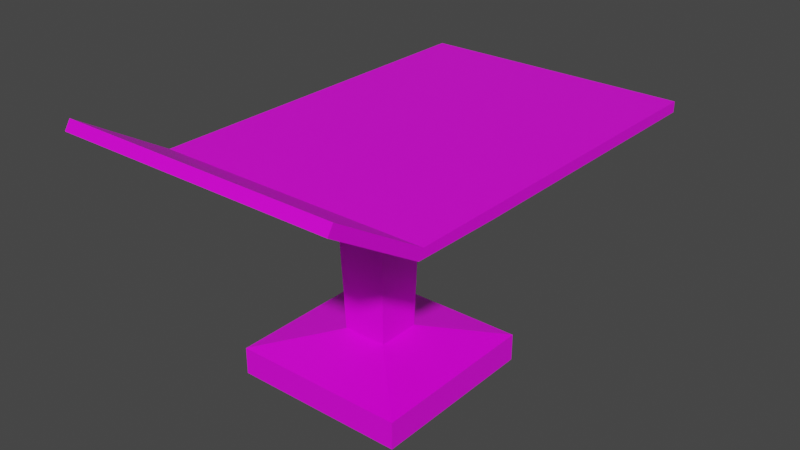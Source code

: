 # Source: MetalLiege.blend  (saved by Blender 3.1.7; exported with 4.5.12 LTS)
import bpy
from mathutils import Matrix  # noqa: F401  (used for matrix-valued properties, if any)

bpy.ops.wm.read_factory_settings(use_empty=True)
scene = bpy.context.scene
scene.name = 'Scene'

# ---- collections
col_collection = bpy.data.collections.new('Collection'); scene.collection.children.link(col_collection)

# ---- images (referenced by path relative to the original .blend; pixels are not part of the script)
import os
ASSET_DIR = os.environ.get("B2B_ASSET_DIR", "")  # directory of the original .blend (textures are referenced by path, not embedded)
HERE = os.path.dirname(os.path.abspath(__file__))  # packed textures are extracted next to this script under _unpacked/

def load_image(name, relpath, width, height, colorspace="sRGB"):
    """Load a texture the original file referenced (path relative to the .blend, or extracted next to this script)."""
    p = next((c for c in (os.path.join(HERE, relpath), os.path.join(ASSET_DIR, relpath)) if relpath and os.path.exists(c)), "")
    if p:
        img = bpy.data.images.load(p, check_existing=True)
        img.name = name
    else:  # same state as the original file: an image datablock whose file is absent (Cycles renders it pink)
        img = bpy.data.images.new(name, width, height)
        img.source = "FILE"
        img.filepath = "//" + (relpath or name)
    img.colorspace_settings.name = colorspace
    return img
img_metal032_2k_color_jpg = load_image('Metal032_2K_Color.jpg', 'Metal032_2K-JPG/Metal032_2K_Color.jpg', 1024, 1024, 'sRGB')

# ---- materials (node trees are filled in below, after node groups)
mat_material = bpy.data.materials.new('Material')
mat_material.alpha_threshold = 0.0
mat_material.use_transparent_shadow = False
mat_material.line_color = (0.0, 0.0, 0.0, 1.0)

# ---- material node trees
mat_material.use_nodes = True; mat_material.node_tree.nodes.clear()
_N = mat_material.node_tree.nodes; _L = mat_material.node_tree.links
n0 = _N.new('ShaderNodeOutputMaterial'); n0.name = 'Material Output'; n0.location = (300, 300)
n1 = _N.new('ShaderNodeBsdfPrincipled'); n1.name = 'Principled BSDF'; n1.location = (10, 300)
n1.distribution = 'GGX'
n1.subsurface_method = 'RANDOM_WALK_SKIN'
n1.inputs[2].default_value = 0.4
n1.inputs[3].default_value = 1.45
n1.inputs[27].default_value = (0.0, 0.0, 0.0, 1.0)
n1.inputs[28].default_value = 1.0
n2 = _N.new('ShaderNodeTexImage'); n2.name = 'Image Texture'; n2.location = (-385, 135)
n2.image = img_metal032_2k_color_jpg
_L.new(n1.outputs[0], n0.inputs[0])
_L.new(n2.outputs[0], n1.inputs[0])
n0.is_active_output = True

# ---- world
world_world = bpy.data.worlds.new('World'); scene.world = world_world
world_world.use_nodes = True; world_world.node_tree.nodes.clear()
_N = world_world.node_tree.nodes; _L = world_world.node_tree.links
n0 = _N.new('ShaderNodeOutputWorld'); n0.name = 'World Output'; n0.location = (300, 300)
n1 = _N.new('ShaderNodeBackground'); n1.name = 'Background'; n1.location = (10, 300)
n1.inputs[0].default_value = (0.05088, 0.05088, 0.05088, 1.0)
_L.new(n1.outputs[0], n0.inputs[0])
n0.is_active_output = True
world_world.color = (0.05088, 0.05088, 0.05088)
world_world.use_sun_shadow = False
world_world.sun_shadow_jitter_overblur = 0.0

# ---- meshes
me_cube = bpy.data.meshes.new('Cube')
me_cube.from_pydata([(0.7063, 0.7063, -0.6817), (0.7063, -0.7063, -0.6817), (-0.7063, 0.7063, -0.6817), (-0.7063, -0.7063, -0.6817), (0.1779, 0.1779, 0.731), (0.7063, 0.7063, 0.2026), (0.1779, -0.1779, 0.731), (0.7063, -0.7063, 0.2026), (-0.1779, 0.1779, 0.731), (-0.7063, 0.7063, 0.2026), (-0.1779, -0.1779, 0.731), (-0.7063, -0.7063, 0.2026), (0.2169, 0.2025, 6.084), (0.2169, -0.2304, 6.084), (-0.2161, 0.2025, 6.084), (-0.2161, -0.2304, 6.084), (0.2169, 0.2025, 6.429), (0.2169, -0.2304, 6.429), (-0.2161, 0.2025, 6.429), (-0.2161, -0.2304, 6.429), (0.2169, 2.132, 6.084), (-0.2161, 2.132, 6.084), (0.2169, 2.132, 6.429), (-0.2161, 2.132, 6.429), (1.12, 0.2025, 6.084), (1.12, -0.2304, 6.084), (1.12, 0.2025, 6.429), (1.12, -0.2304, 6.429), (1.12, 2.132, 6.084), (1.12, 2.132, 6.429), (-1.109, 0.2025, 6.084), (-1.109, -0.2304, 6.084), (-1.109, 0.2025, 6.429), (-1.109, -0.2304, 6.429), (-1.109, 2.132, 6.084), (-1.109, 2.132, 6.429), (0.2169, -0.9522, 6.133), (-0.2161, -0.9522, 6.133), (0.2169, -0.9074, 6.427), (-0.2161, -0.9074, 6.427), (1.12, -0.9522, 6.133), (1.12, -0.9074, 6.427), (-1.109, -0.9522, 6.133), (-1.109, -0.9074, 6.427), (0.2169, -1.692, 7.934), (-0.2161, -1.692, 7.934), (0.2169, -1.647, 8.229), (-0.2161, -1.647, 8.229), (1.12, -1.692, 7.934), (1.12, -1.647, 8.229), (-1.109, -1.692, 7.934), (-1.109, -1.647, 8.229)], [], [(1, 7, 11, 3), (3, 11, 9, 2), (2, 0, 1, 3), (8, 10, 15, 14), (0, 5, 7, 1), (6, 10, 11, 7), (4, 6, 7, 5), (10, 8, 9, 11), (8, 4, 5, 9), (2, 9, 5, 0), (12, 14, 21, 20), (6, 4, 12, 13), (10, 6, 13, 15), (4, 8, 14, 12), (16, 18, 19, 17), (22, 16, 26, 29), (33, 31, 42, 43), (17, 19, 39, 38), (20, 21, 23, 22), (19, 18, 32, 33), (19, 33, 43, 39), (18, 16, 22, 23), (25, 24, 26, 27), (26, 24, 28, 29), (13, 12, 24, 25), (12, 20, 28, 24), (20, 22, 29, 28), (16, 17, 27, 26), (30, 31, 33, 32), (30, 32, 35, 34), (14, 15, 31, 30), (18, 23, 35, 32), (21, 14, 30, 34), (23, 21, 34, 35), (36, 40, 48, 44), (41, 38, 46, 49), (39, 43, 51, 47), (13, 25, 40, 36), (31, 15, 37, 42), (15, 13, 36, 37), (27, 17, 38, 41), (25, 27, 41, 40), (45, 47, 51, 50), (45, 44, 46, 47), (46, 44, 48, 49), (37, 36, 44, 45), (42, 37, 45, 50), (43, 42, 50, 51), (40, 41, 49, 48), (38, 39, 47, 46)])
_uv = me_cube.uv_layers.new(name='UVMap')
_uv.uv.foreach_set('vector', [0.375, 0.75, 0.5315, 0.75, 0.5315, 1.0, 0.375, 1.0, 0.375, 0.0, 0.5315, 0.0, 0.5315, 0.25, 0.375, 0.25, 0.125, 0.5, 0.375, 0.5, 0.375, 0.75, 0.125, 0.75, 0.7815, 0.5935, 0.7815, 0.6565, 0.7815, 0.6565, 0.7815, 0.5935, 0.375, 0.5, 0.5315, 0.5, 0.5315, 0.75, 0.375, 0.75, 0.7185, 0.6565, 0.7815, 0.6565, 0.875, 0.75, 0.625, 0.75, 0.7185, 0.5935, 0.7185, 0.6565, 0.5315, 0.75, 0.5315, 0.5, 0.7815, 0.6565, 0.7815, 0.5935, 0.875, 0.5, 0.875, 0.75, 0.7815, 0.5935, 0.7185, 0.5935, 0.625, 0.5, 0.875, 0.5, 0.375, 0.25, 0.5315, 0.25, 0.5315, 0.5, 0.375, 0.5, 0.7185, 0.5935, 0.7815, 0.5935, 0.7815, 0.5935, 0.7185, 0.5935, 0.7185, 0.6565, 0.7185, 0.5935, 0.7185, 0.5935, 0.7185, 0.6565, 0.7815, 0.6565, 0.7185, 0.6565, 0.7185, 0.6565, 0.7815, 0.6565, 0.7185, 0.5935, 0.7815, 0.5935, 0.7815, 0.5935, 0.7185, 0.5935, 0.7185, 0.5935, 0.7815, 0.5935, 0.7815, 0.6565, 0.7185, 0.6565, 0.7185, 0.5935, 0.7185, 0.5935, 0.7185, 0.5935, 0.7185, 0.5935, 0.7815, 0.6565, 0.7815, 0.6565, 0.7815, 0.6565, 0.7815, 0.6565, 0.7185, 0.6565, 0.7815, 0.6565, 0.7815, 0.6565, 0.7185, 0.6565, 0.7185, 0.5935, 0.7815, 0.5935, 0.7815, 0.5935, 0.7185, 0.5935, 0.7815, 0.6565, 0.7815, 0.5935, 0.7815, 0.5935, 0.7815, 0.6565, 0.7815, 0.6565, 0.7815, 0.6565, 0.7815, 0.6565, 0.7815, 0.6565, 0.7815, 0.5935, 0.7185, 0.5935, 0.7185, 0.5935, 0.7815, 0.5935, 0.7185, 0.6565, 0.7185, 0.5935, 0.7185, 0.5935, 0.7185, 0.6565, 0.7185, 0.5935, 0.7185, 0.5935, 0.7185, 0.5935, 0.7185, 0.5935, 0.7185, 0.6565, 0.7185, 0.5935, 0.7185, 0.5935, 0.7185, 0.6565, 0.7185, 0.5935, 0.7185, 0.5935, 0.7185, 0.5935, 0.7185, 0.5935, 0.7185, 0.5935, 0.7185, 0.5935, 0.7185, 0.5935, 0.7185, 0.5935, 0.7185, 0.5935, 0.7185, 0.6565, 0.7185, 0.6565, 0.7185, 0.5935, 0.7815, 0.5935, 0.7815, 0.6565, 0.7815, 0.6565, 0.7815, 0.5935, 0.7815, 0.5935, 0.7815, 0.5935, 0.7815, 0.5935, 0.7815, 0.5935, 0.7815, 0.5935, 0.7815, 0.6565, 0.7815, 0.6565, 0.7815, 0.5935, 0.7815, 0.5935, 0.7815, 0.5935, 0.7815, 0.5935, 0.7815, 0.5935, 0.7815, 0.5935, 0.7815, 0.5935, 0.7815, 0.5935, 0.7815, 0.5935, 0.7815, 0.5935, 0.7815, 0.5935, 0.7815, 0.5935, 0.7815, 0.5935, 0.7185, 0.6565, 0.7185, 0.6565, 0.7185, 0.6565, 0.7185, 0.6565, 0.7185, 0.6565, 0.7185, 0.6565, 0.7185, 0.6565, 0.7185, 0.6565, 0.7815, 0.6565, 0.7815, 0.6565, 0.7815, 0.6565, 0.7815, 0.6565, 0.7185, 0.6565, 0.7185, 0.6565, 0.7185, 0.6565, 0.7185, 0.6565, 0.7815, 0.6565, 0.7815, 0.6565, 0.7815, 0.6565, 0.7815, 0.6565, 0.7815, 0.6565, 0.7185, 0.6565, 0.7185, 0.6565, 0.7815, 0.6565, 0.7185, 0.6565, 0.7185, 0.6565, 0.7185, 0.6565, 0.7185, 0.6565, 0.7185, 0.6565, 0.7185, 0.6565, 0.7185, 0.6565, 0.7185, 0.6565, 0.7815, 0.6565, 0.7815, 0.6565, 0.7815, 0.6565, 0.7815, 0.6565, 0.7815, 0.6565, 0.7185, 0.6565, 0.7185, 0.6565, 0.7815, 0.6565, 0.7185, 0.6565, 0.7185, 0.6565, 0.7185, 0.6565, 0.7185, 0.6565, 0.7815, 0.6565, 0.7185, 0.6565, 0.7185, 0.6565, 0.7815, 0.6565, 0.7815, 0.6565, 0.7815, 0.6565, 0.7815, 0.6565, 0.7815, 0.6565, 0.7815, 0.6565, 0.7815, 0.6565, 0.7815, 0.6565, 0.7815, 0.6565, 0.7185, 0.6565, 0.7185, 0.6565, 0.7185, 0.6565, 0.7185, 0.6565, 0.7185, 0.6565, 0.7815, 0.6565, 0.7815, 0.6565, 0.7185, 0.6565])
me_cube.materials.append(mat_material)
me_cube.use_remesh_preserve_volume = False
me_cube.use_remesh_preserve_attributes = False
me_cube.use_mirror_vertex_groups = False
me_cube.update()

# ---- objects
ob_cube = bpy.data.objects.new('Cube', me_cube)

# ---- transforms, parenting, visibility, modifiers, constraints
ob_cube.location = (0.0, 0.0, 0.0)
ob_cube.scale = (1.0, 1.0, 0.25)
ob_cube.lock_rotations_4d = False
ob_cube.empty_display_type = 'ARROWS'
ob_cube.lineart.crease_threshold = 0.0

# ---- collection membership
col_collection.objects.link(ob_cube)

# ---- scene / render settings (as saved in the file)
scene.frame_start = 1; scene.frame_end = 250; scene.frame_set(1)
scene.render.engine = 'BLENDER_EEVEE_NEXT'
scene.cycles.sampling_pattern = 'TABULATED_SOBOL'
scene.cycles.use_light_tree = False
scene.view_settings.view_transform = 'Filmic'
bpy.context.view_layer.update()

# ---- added for rendering (the .blend has no active camera and no usable light): camera, sun
cam_auto = bpy.data.cameras.new('AutoCamera')
cam_auto.lens = 50.0
cam_auto.sensor_width = 36.0
cam_auto.clip_end = 1000.0
ob_auto_camera = bpy.data.objects.new('AutoCamera', cam_auto)
scene.collection.objects.link(ob_auto_camera)
ob_auto_camera.location = (4.59002, -5.28186, 4.61105)
ob_auto_camera.rotation_euler = (1.09748, -7.21219e-08, 0.694738)
scene.camera = ob_auto_camera
light_auto_sun = bpy.data.lights.new('AutoSun', 'SUN')
light_auto_sun.energy = 3.0
light_auto_sun.angle = 0.0523599
ob_auto_sun = bpy.data.objects.new('AutoSun', light_auto_sun)
scene.collection.objects.link(ob_auto_sun)
ob_auto_sun.rotation_euler = (0.872665, 0.174533, 0.523599)
bpy.context.view_layer.update()
